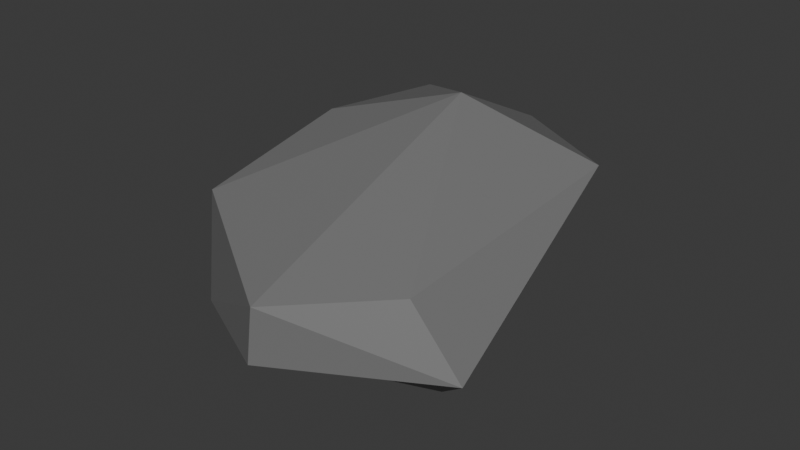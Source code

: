 # Source: rock_one.blend  (saved by Blender 5.1.30; exported with 4.5.12 LTS)
import bpy
from mathutils import Matrix  # noqa: F401  (used for matrix-valued properties, if any)

bpy.ops.wm.read_factory_settings(use_empty=True)
scene = bpy.context.scene
scene.name = 'Scene'

# ---- collections
col_collection = bpy.data.collections.new('Collection'); scene.collection.children.link(col_collection)

# ---- materials (node trees are filled in below, after node groups)
mat_rock = bpy.data.materials.new('Rock')
mat_rock.alpha_threshold = 0.0
mat_rock.use_backface_culling_lightprobe_volume = False
mat_rock.roughness = 0.5
mat_rock.line_color = (0.0, 0.0, 0.0, 1.0)

# ---- material node trees
mat_rock.use_nodes = True; mat_rock.node_tree.nodes.clear()
_N = mat_rock.node_tree.nodes; _L = mat_rock.node_tree.links
n0 = _N.new('ShaderNodeOutputMaterial'); n0.name = 'Material Output'; n0.location = (200, 100)
n1 = _N.new('ShaderNodeBsdfPrincipled'); n1.name = 'Principled BSDF'; n1.location = (-200, 100)
n1.inputs[0].default_value = (0.1908, 0.1908, 0.1908, 1.0)
_L.new(n1.outputs[0], n0.inputs[0])
n0.is_active_output = True

# ---- world
world_world = bpy.data.worlds.new('World'); scene.world = world_world
world_world.use_nodes = True; world_world.node_tree.nodes.clear()
_N = world_world.node_tree.nodes; _L = world_world.node_tree.links
n0 = _N.new('ShaderNodeOutputWorld'); n0.name = 'World Output'; n0.location = (200, 100)
n1 = _N.new('ShaderNodeBackground'); n1.name = 'Background'; n1.location = (-200, 100)
n1.inputs[0].default_value = (0.05088, 0.05088, 0.05088, 1.0)
_L.new(n1.outputs[0], n0.inputs[0])
n0.is_active_output = True
world_world.color = (0.05088, 0.05088, 0.05088)
world_world.sun_shadow_jitter_overblur = 0.0

# ---- meshes
me_icosphere_005 = bpy.data.meshes.new('Icosphere.005')
me_icosphere_005.from_pydata([(-0.2401, 0.8411, -0.9305), (-0.3423, -0.893, -0.8195), (0.7601, -0.5969, -0.7669), (0.6541, 0.08757, -0.8941), (-0.7605, 0.2072, -0.8196), (0.2894, 1.045, -0.5884), (0.9068, 0.8819, 0.4796), (0.1365, -1.475, -0.04108), (1.208, -0.9908, -0.009679), (-1.106, -0.4204, -0.148), (-0.7955, -0.9243, -0.4514), (0.09046, 1.389, 0.3476), (0.8871, -0.9797, 0.6084), (-0.6619, 1.225, 0.5224), (0.1801, -1.432, 0.5075), (0.1643, 0.4816, 1.166), (-0.8849, -0.6984, 0.521), (-0.7593, 0.2948, 0.7673)], [], [(4, 2, 1), (4, 0, 3), (2, 3, 8), (0, 4, 13), (3, 5, 6), (1, 7, 10), (0, 13, 11), (11, 13, 15), (6, 11, 15), (15, 13, 17), (17, 16, 15), (16, 14, 15), (14, 12, 15), (12, 6, 15), (9, 16, 17), (10, 14, 16), (10, 7, 14), (8, 12, 14), (8, 6, 12), (6, 5, 11), (5, 0, 11), (13, 4, 17), (4, 9, 17), (9, 10, 16), (7, 8, 14), (7, 1, 8), (1, 2, 8), (8, 3, 6), (3, 0, 5), (4, 10, 9), (4, 1, 10), (2, 4, 3)])
_uv = me_icosphere_005.uv_layers.new(name='UVMap')
_uv.uv.foreach_set('vector', [0.1818, 0.0, 0.2447, 0.1088, 0.1179, 0.1108, 0.5455, 0.0, 0.6047, 0.1026, 0.5005, 0.07785, 0.2447, 0.1088, 0.3899, 0.1109, 0.2746, 0.2362, 0.668, 0.1026, 0.7524, 0.1055, 0.6572, 0.2788, 0.3899, 0.1109, 0.5455, 0.1575, 0.4634, 0.2714, 0.1179, 0.1108, 0.1364, 0.2362, 0.04546, 0.2362, 0.668, 0.1026, 0.6572, 0.2788, 0.5687, 0.2746, 0.5687, 0.2746, 0.6572, 0.2788, 0.6007, 0.4107, 0.4634, 0.2714, 0.5687, 0.2746, 0.4802, 0.3937, 0.6007, 0.4107, 0.6572, 0.2788, 0.7326, 0.342, 0.7645, 0.342, 0.9072, 0.3183, 0.8182, 0.4724, 0.001926, 0.3183, 0.1557, 0.3158, 0.09091, 0.4724, 0.1557, 0.3158, 0.2727, 0.3149, 0.3083, 0.4107, 0.2727, 0.3149, 0.4634, 0.2714, 0.3083, 0.4107, 0.844, 0.2022, 0.9072, 0.3183, 0.7326, 0.342, 0.04546, 0.2362, 0.1557, 0.3158, 0.001926, 0.3183, 0.04546, 0.2362, 0.1364, 0.2362, 0.1557, 0.3158, 0.2746, 0.2362, 0.2727, 0.3149, 0.1557, 0.3158, 0.2746, 0.2362, 0.4634, 0.2714, 0.2727, 0.3149, 0.4634, 0.2714, 0.5455, 0.1575, 0.5687, 0.2746, 0.5455, 0.1575, 0.668, 0.1026, 0.5687, 0.2746, 0.6572, 0.2788, 0.7524, 0.1055, 0.7326, 0.342, 0.7524, 0.1055, 0.844, 0.2022, 0.7326, 0.342, 0.844, 0.2022, 0.9243, 0.1837, 0.9072, 0.3183, 0.1364, 0.2362, 0.2746, 0.2362, 0.1557, 0.3158, 0.1364, 0.2362, 0.1179, 0.1108, 0.2746, 0.2362, 0.1179, 0.1108, 0.2447, 0.1088, 0.2746, 0.2362, 0.2746, 0.2362, 0.3899, 0.1109, 0.4634, 0.2714, 0.5005, 0.07785, 0.6047, 0.1026, 0.5455, 0.1575, 0.8677, 0.07176, 0.9243, 0.1837, 0.844, 0.2022, 0.8677, 0.07176, 0.973, 0.1108, 0.9243, 0.1837, 0.3008, 0.1088, 0.3636, 0.0, 0.3899, 0.1109])
me_icosphere_005.materials.append(mat_rock)
me_icosphere_005.update()

# ---- objects
ob_leaflobe_001 = bpy.data.objects.new('LeafLobe.001', me_icosphere_005)

# ---- transforms, parenting, visibility, modifiers, constraints
ob_leaflobe_001.location = (-0.2242, 0.1726, 1.053)
ob_leaflobe_001.rotation_euler = (0.1015, 0.00909, 0.0194)
ob_leaflobe_001.scale = (1.89, 1.885, 1.297)

# ---- collection membership
col_collection.objects.link(ob_leaflobe_001)

# ---- scene / render settings (as saved in the file)
scene.frame_start = 1; scene.frame_end = 250; scene.frame_set(1)
scene.render.engine = 'BLENDER_EEVEE_NEXT'
scene.render.bake_bias = 0.0
scene.render.bake_samples = 0
scene.cycles.sampling_pattern = 'TABULATED_SOBOL'
scene.eevee.use_volume_custom_range = False
bpy.context.view_layer.update()

# ---- added for rendering (the .blend has no active camera and no usable light): camera, sun
cam_auto = bpy.data.cameras.new('AutoCamera')
cam_auto.lens = 50.0
cam_auto.sensor_width = 36.0
cam_auto.clip_end = 1000.0
ob_auto_camera = bpy.data.objects.new('AutoCamera', cam_auto)
scene.collection.objects.link(ob_auto_camera)
ob_auto_camera.location = (7.27329, -8.79849, 7.11433)
ob_auto_camera.rotation_euler = (1.09748, -7.21219e-08, 0.694738)
scene.camera = ob_auto_camera
light_auto_sun = bpy.data.lights.new('AutoSun', 'SUN')
light_auto_sun.energy = 3.0
light_auto_sun.angle = 0.0523599
ob_auto_sun = bpy.data.objects.new('AutoSun', light_auto_sun)
scene.collection.objects.link(ob_auto_sun)
ob_auto_sun.rotation_euler = (0.872665, 0.174533, 0.523599)
bpy.context.view_layer.update()
